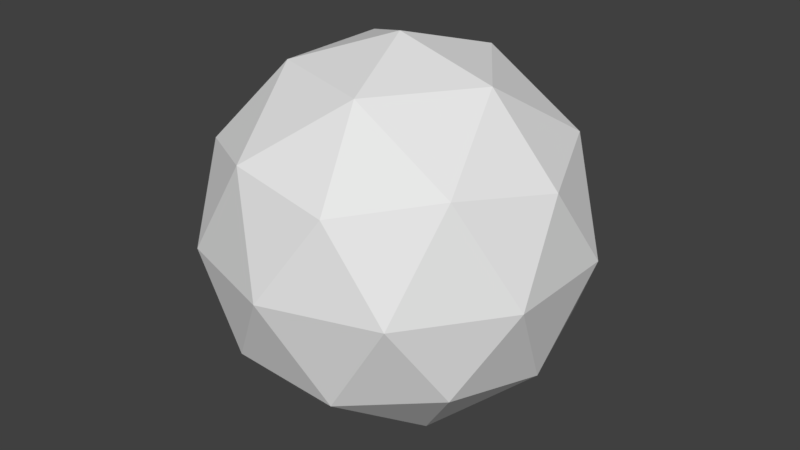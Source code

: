 # Source: LowPolySun.blend  (saved by Blender 2.79.0; exported with 4.5.12 LTS)
import bpy
from mathutils import Matrix  # noqa: F401  (used for matrix-valued properties, if any)

bpy.ops.wm.read_factory_settings(use_empty=True)
scene = bpy.context.scene
scene.name = 'Scene'

# ---- collections
col_collection_1 = bpy.data.collections.new('Collection 1'); scene.collection.children.link(col_collection_1)

# ---- world
world_world = bpy.data.worlds.new('World'); scene.world = world_world
world_world.color = (0.05088, 0.05088, 0.05088)
world_world.use_sun_shadow = False
world_world.sun_shadow_jitter_overblur = 0.0
world_world.cycles.sampling_method = 'MANUAL'

# ---- meshes
me_icosphere = bpy.data.meshes.new('Icosphere')
me_icosphere.from_pydata([(-7.096e-10, 2.484e-09, -0.5), (0.3618, -0.2629, -0.2236), (-0.1382, -0.4253, -0.2236), (-0.4472, 2.484e-09, -0.2236), (-0.1382, 0.4253, -0.2236), (0.3618, 0.2629, -0.2236), (0.1382, -0.4253, 0.2236), (-0.3618, -0.2629, 0.2236), (-0.3618, 0.2629, 0.2236), (0.1382, 0.4253, 0.2236), (0.4472, 2.484e-09, 0.2236), (-7.096e-10, 2.484e-09, 0.5), (-0.08123, -0.25, -0.4253), (0.2127, -0.1545, -0.4253), (0.1314, -0.4045, -0.2629), (0.4253, 2.484e-09, -0.2629), (0.2127, 0.1545, -0.4253), (-0.2629, 2.484e-09, -0.4253), (-0.3441, -0.25, -0.2629), (-0.08123, 0.25, -0.4253), (-0.3441, 0.25, -0.2629), (0.1314, 0.4045, -0.2629), (0.4755, -0.1545, 7.096e-10), (0.4755, 0.1545, 7.096e-10), (-7.096e-10, -0.5, 7.096e-10), (0.2939, -0.4045, 7.096e-10), (-0.4755, -0.1545, 7.096e-10), (-0.2939, -0.4045, 7.096e-10), (-0.2939, 0.4045, 7.096e-10), (-0.4755, 0.1545, 7.096e-10), (0.2939, 0.4045, 7.096e-10), (-7.096e-10, 0.5, 7.096e-10), (0.3441, -0.25, 0.2629), (-0.1314, -0.4045, 0.2629), (-0.4253, 2.484e-09, 0.2629), (-0.1314, 0.4045, 0.2629), (0.3441, 0.25, 0.2629), (0.08123, -0.25, 0.4253), (0.2629, 2.484e-09, 0.4253), (-0.2127, -0.1545, 0.4253), (-0.2127, 0.1545, 0.4253), (0.08123, 0.25, 0.4253)], [], [(0, 13, 12), (1, 13, 15), (0, 12, 17), (0, 17, 19), (0, 19, 16), (1, 15, 22), (2, 14, 24), (3, 18, 26), (4, 20, 28), (5, 21, 30), (1, 22, 25), (2, 24, 27), (3, 26, 29), (4, 28, 31), (5, 30, 23), (6, 32, 37), (7, 33, 39), (8, 34, 40), (9, 35, 41), (10, 36, 38), (38, 41, 11), (38, 36, 41), (36, 9, 41), (41, 40, 11), (41, 35, 40), (35, 8, 40), (40, 39, 11), (40, 34, 39), (34, 7, 39), (39, 37, 11), (39, 33, 37), (33, 6, 37), (37, 38, 11), (37, 32, 38), (32, 10, 38), (23, 36, 10), (23, 30, 36), (30, 9, 36), (31, 35, 9), (31, 28, 35), (28, 8, 35), (29, 34, 8), (29, 26, 34), (26, 7, 34), (27, 33, 7), (27, 24, 33), (24, 6, 33), (25, 32, 6), (25, 22, 32), (22, 10, 32), (30, 31, 9), (30, 21, 31), (21, 4, 31), (28, 29, 8), (28, 20, 29), (20, 3, 29), (26, 27, 7), (26, 18, 27), (18, 2, 27), (24, 25, 6), (24, 14, 25), (14, 1, 25), (22, 23, 10), (22, 15, 23), (15, 5, 23), (16, 21, 5), (16, 19, 21), (19, 4, 21), (19, 20, 4), (19, 17, 20), (17, 3, 20), (17, 18, 3), (17, 12, 18), (12, 2, 18), (15, 16, 5), (15, 13, 16), (13, 0, 16), (12, 14, 2), (12, 13, 14), (13, 1, 14)])
me_icosphere.use_remesh_preserve_volume = False
me_icosphere.use_remesh_preserve_attributes = False
me_icosphere.use_mirror_vertex_groups = False
me_icosphere.update()

# ---- objects
ob_lowpolysun = bpy.data.objects.new('LowPolySun', me_icosphere)

# ---- transforms, parenting, visibility, modifiers, constraints
ob_lowpolysun.location = (0.0, 0.0, 0.0)
ob_lowpolysun.lineart.crease_threshold = 0.0

# ---- collection membership
col_collection_1.objects.link(ob_lowpolysun)

# ---- scene / render settings (as saved in the file)
scene.frame_start = 1; scene.frame_end = 250; scene.frame_set(1)
scene.render.engine = 'BLENDER_EEVEE_NEXT'
scene.render.resolution_percentage = 50
scene.render.dither_intensity = 0.0
scene.cycles.use_denoising = False
scene.cycles.samples = 128
scene.cycles.sampling_pattern = 'TABULATED_SOBOL'
scene.cycles.use_adaptive_sampling = False
scene.cycles.use_light_tree = False
scene.cycles.blur_glossy = 0.0
scene.cycles.sample_clamp_indirect = 0.0
scene.view_settings.view_transform = 'Standard'
bpy.context.view_layer.update()

# ---- added for rendering (the .blend has no active camera and no usable light): camera, sun
cam_auto = bpy.data.cameras.new('AutoCamera')
cam_auto.lens = 50.0
cam_auto.sensor_width = 36.0
cam_auto.clip_end = 1000.0
ob_auto_camera = bpy.data.objects.new('AutoCamera', cam_auto)
scene.collection.objects.link(ob_auto_camera)
ob_auto_camera.location = (1.57683, -1.89219, 1.26146)
ob_auto_camera.rotation_euler = (1.09748, -7.21219e-08, 0.694738)
scene.camera = ob_auto_camera
light_auto_sun = bpy.data.lights.new('AutoSun', 'SUN')
light_auto_sun.energy = 3.0
light_auto_sun.angle = 0.0523599
ob_auto_sun = bpy.data.objects.new('AutoSun', light_auto_sun)
scene.collection.objects.link(ob_auto_sun)
ob_auto_sun.rotation_euler = (0.872665, 0.174533, 0.523599)
bpy.context.view_layer.update()
